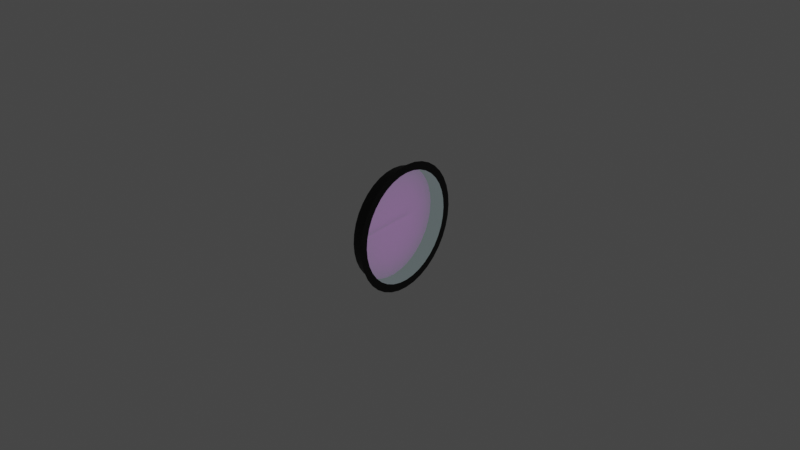 # Source: cabin-vsi.blend  (saved by Blender 2.83.18; exported with 4.5.12 LTS)
import bpy
from mathutils import Matrix  # noqa: F401  (used for matrix-valued properties, if any)

bpy.ops.wm.read_factory_settings(use_empty=True)
scene = bpy.context.scene
scene.name = 'Scene'

# ---- images (referenced by path relative to the original .blend; pixels are not part of the script)
import os
ASSET_DIR = os.environ.get("B2B_ASSET_DIR", "")  # directory of the original .blend (textures are referenced by path, not embedded)
HERE = os.path.dirname(os.path.abspath(__file__))  # packed textures are extracted next to this script under _unpacked/

def load_image(name, relpath, width, height, colorspace="sRGB"):
    """Load a texture the original file referenced (path relative to the .blend, or extracted next to this script)."""
    p = next((c for c in (os.path.join(HERE, relpath), os.path.join(ASSET_DIR, relpath)) if relpath and os.path.exists(c)), "")
    if p:
        img = bpy.data.images.load(p, check_existing=True)
        img.name = name
    else:  # same state as the original file: an image datablock whose file is absent (Cycles renders it pink)
        img = bpy.data.images.new(name, width, height)
        img.source = "FILE"
        img.filepath = "//" + (relpath or name)
    img.colorspace_settings.name = colorspace
    return img
img_cabin_vsi_png = load_image('cabin-vsi.png', 'cabin-vsi.png', 1024, 1024, 'sRGB')

# ---- materials (node trees are filled in below, after node groups)
mat_casematerial = bpy.data.materials.new('CaseMaterial')
mat_casematerial.alpha_threshold = 0.0
mat_casematerial.use_transparent_shadow = False
mat_casematerial.line_color = (0.0, 0.0, 0.0, 1.0)
mat_glassmaterial = bpy.data.materials.new('GlassMaterial')
mat_glassmaterial.surface_render_method = 'BLENDED'
mat_glassmaterial.blend_method = 'BLEND'
mat_glassmaterial.alpha_threshold = 0.0
mat_glassmaterial.line_color = (0.0, 0.0, 0.0, 1.0)
mat_facematerial = bpy.data.materials.new('FaceMaterial')
mat_facematerial.alpha_threshold = 0.0
mat_facematerial.use_transparent_shadow = False
mat_facematerial.line_color = (0.0, 0.0, 0.0, 1.0)

# ---- node groups
ng_auto_smooth = bpy.data.node_groups.new('Auto Smooth', 'GeometryNodeTree')
_s = ng_auto_smooth.interface.new_socket(name='Geometry', in_out='OUTPUT', socket_type='NodeSocketGeometry')
_s = ng_auto_smooth.interface.new_socket(name='Geometry', in_out='INPUT', socket_type='NodeSocketGeometry')
_s = ng_auto_smooth.interface.new_socket(name='Angle', in_out='INPUT', socket_type='NodeSocketFloat')
_s.subtype = 'ANGLE'
_s.min_value = 0.0
_s.max_value = 3.142
ng_auto_smooth.is_modifier = True
_N = ng_auto_smooth.nodes; _L = ng_auto_smooth.links
n0 = _N.new('NodeGroupOutput'); n0.name = 'Group Output'; n0.location = (480, -100)
n1 = _N.new('NodeGroupInput'); n1.name = 'Group Input'; n1.location = (-420, -300)
n2 = _N.new('NodeGroupInput'); n2.name = 'Group Input.001'; n2.location = (-60, -100)
n3 = _N.new('GeometryNodeSetShadeSmooth'); n3.name = 'Set Shade Smooth'; n3.location = (120, -100)
n3.domain = 'EDGE'
n4 = _N.new('GeometryNodeSetShadeSmooth'); n4.name = 'Set Shade Smooth.001'; n4.location = (300, -100)
n5 = _N.new('GeometryNodeInputMeshEdgeAngle'); n5.name = 'Edge Angle'; n5.location = (-420, -220)
n6 = _N.new('GeometryNodeInputEdgeSmooth'); n6.name = 'Is Edge Smooth'; n6.location = (-60, -160)
n7 = _N.new('GeometryNodeInputShadeSmooth'); n7.name = 'Is Face Smooth'; n7.location = (-240, -340)
n8 = _N.new('FunctionNodeBooleanMath'); n8.name = 'Boolean Math'; n8.location = (-60, -220)
n9 = _N.new('FunctionNodeCompare'); n9.name = 'Compare'; n9.location = (-240, -180)
n9.operation = 'LESS_EQUAL'
_L.new(n5.outputs[0], n9.inputs[0])
_L.new(n4.outputs[0], n0.inputs[0])
_L.new(n1.outputs[1], n9.inputs[1])
_L.new(n9.outputs[0], n8.inputs[0])
_L.new(n7.outputs[0], n8.inputs[1])
_L.new(n2.outputs[0], n3.inputs[0])
_L.new(n6.outputs[0], n3.inputs[1])
_L.new(n3.outputs[0], n4.inputs[0])
_L.new(n8.outputs[0], n3.inputs[2])
n0.is_active_output = True

# ---- material node trees
mat_casematerial.use_nodes = True; mat_casematerial.node_tree.nodes.clear()
_N = mat_casematerial.node_tree.nodes; _L = mat_casematerial.node_tree.links
n0 = _N.new('ShaderNodeOutputMaterial'); n0.name = 'Material Output'; n0.location = (300, 300)
n1 = _N.new('ShaderNodeBsdfPrincipled'); n1.name = 'Principled BSDF'; n1.location = (10, 300)
n1.distribution = 'GGX'
n1.subsurface_method = 'BURLEY'
n1.inputs[0].default_value = (0.0, 0.0, 0.0, 1.0)
n1.inputs[3].default_value = 1.45
n1.inputs[27].default_value = (0.0, 0.0, 0.0, 1.0)
n1.inputs[28].default_value = 1.0
_L.new(n1.outputs[0], n0.inputs[0])
n0.is_active_output = True
mat_glassmaterial.use_nodes = True; mat_glassmaterial.node_tree.nodes.clear()
_N = mat_glassmaterial.node_tree.nodes; _L = mat_glassmaterial.node_tree.links
n0 = _N.new('ShaderNodeOutputMaterial'); n0.name = 'Material Output'; n0.location = (300, 300)
n1 = _N.new('ShaderNodeBsdfPrincipled'); n1.name = 'Principled BSDF'; n1.location = (10, 300)
n1.distribution = 'GGX'
n1.subsurface_method = 'BURLEY'
n1.inputs[0].default_value = (0.7874, 1.0, 1.0, 1.0)
n1.inputs[3].default_value = 1.45
n1.inputs[4].default_value = 0.1
n1.inputs[27].default_value = (0.7874, 1.0, 1.0, 1.0)
n1.inputs[28].default_value = 1.0
_L.new(n1.outputs[0], n0.inputs[0])
n0.is_active_output = True
mat_facematerial.use_nodes = True; mat_facematerial.node_tree.nodes.clear()
_N = mat_facematerial.node_tree.nodes; _L = mat_facematerial.node_tree.links
n0 = _N.new('ShaderNodeOutputMaterial'); n0.name = 'Material Output'; n0.location = (300, 300)
n1 = _N.new('ShaderNodeBsdfPrincipled'); n1.name = 'Principled BSDF'; n1.location = (10, 300)
n1.distribution = 'GGX'
n1.subsurface_method = 'BURLEY'
n1.inputs[3].default_value = 1.45
n1.inputs[27].default_value = (0.0, 0.0, 0.0, 1.0)
n1.inputs[28].default_value = 1.0
n2 = _N.new('ShaderNodeTexImage'); n2.name = 'Image Texture'; n2.location = (-280, 280)
n2.image = img_cabin_vsi_png
_L.new(n1.outputs[0], n0.inputs[0])
_L.new(n2.outputs[0], n1.inputs[0])
n0.is_active_output = True

# ---- world
world_world = bpy.data.worlds.new('World'); scene.world = world_world
world_world.use_nodes = True; world_world.node_tree.nodes.clear()
_N = world_world.node_tree.nodes; _L = world_world.node_tree.links
n0 = _N.new('ShaderNodeOutputWorld'); n0.name = 'World Output'; n0.location = (300, 300)
n1 = _N.new('ShaderNodeBackground'); n1.name = 'Background'; n1.location = (10, 300)
n1.inputs[0].default_value = (0.05088, 0.05088, 0.05088, 1.0)
_L.new(n1.outputs[0], n0.inputs[0])
n0.is_active_output = True
world_world.color = (0.05088, 0.05088, 0.05088)
world_world.use_sun_shadow = False
world_world.sun_shadow_jitter_overblur = 0.0

# ---- meshes
me_circle = bpy.data.meshes.new('Circle')
me_circle.from_pydata([(0.0, 0.02, 0.0), (1.518e-10, 0.0197, 0.003473), (2.99e-10, 0.01879, 0.00684), (4.371e-10, 0.01732, 0.01), (5.619e-10, 0.01532, 0.01286), (6.697e-10, 0.01286, 0.01532), (7.571e-10, 0.01, 0.01732), (8.215e-10, 0.00684, 0.01879), (8.609e-10, 0.003473, 0.0197), (8.742e-10, 1.51e-09, 0.02), (8.609e-10, -0.003473, 0.0197), (8.215e-10, -0.00684, 0.01879), (7.571e-10, -0.01, 0.01732), (6.697e-10, -0.01286, 0.01532), (5.619e-10, -0.01532, 0.01286), (4.371e-10, -0.01732, 0.01), (2.99e-10, -0.01879, 0.00684), (1.518e-10, -0.0197, 0.003473), (3.404e-16, -0.02, 7.788e-09), (-1.518e-10, -0.0197, -0.003473), (-2.99e-10, -0.01879, -0.00684), (-4.371e-10, -0.01732, -0.01), (-5.619e-10, -0.01532, -0.01286), (-6.697e-10, -0.01286, -0.01532), (-7.571e-10, -0.01, -0.01732), (-8.215e-10, -0.00684, -0.01879), (-8.609e-10, -0.003473, -0.0197), (-8.742e-10, -9.298e-09, -0.02), (-8.609e-10, 0.003473, -0.0197), (-8.215e-10, 0.00684, -0.01879), (-7.571e-10, 0.01, -0.01732), (-6.697e-10, 0.01286, -0.01532), (-5.619e-10, 0.01532, -0.01286), (-4.371e-10, 0.01732, -0.01), (-2.99e-10, 0.01879, -0.00684), (-1.518e-10, 0.0197, -0.003473), (1.328e-10, 0.01722, 0.003037), (9.509e-18, 0.01749, 2.252e-10), (2.615e-10, 0.01644, 0.005982), (3.823e-10, 0.01515, 0.008745), (4.914e-10, 0.0134, 0.01124), (5.857e-10, 0.01124, 0.0134), (6.621e-10, 0.008745, 0.01515), (7.184e-10, 0.005982, 0.01644), (7.529e-10, 0.003037, 0.01722), (7.645e-10, 8.343e-10, 0.01749), (7.529e-10, -0.003037, 0.01722), (7.184e-10, -0.005982, 0.01644), (6.621e-10, -0.008745, 0.01515), (5.857e-10, -0.01124, 0.0134), (4.914e-10, -0.0134, 0.01124), (3.823e-10, -0.01515, 0.008745), (2.615e-10, -0.01644, 0.005982), (1.328e-10, -0.01722, 0.003037), (2.823e-16, -0.01749, 6.437e-09), (-1.328e-10, -0.01722, -0.003037), (-2.615e-10, -0.01644, -0.005982), (-3.823e-10, -0.01515, -0.008745), (-4.914e-10, -0.0134, -0.01124), (-5.857e-10, -0.01124, -0.0134), (-6.621e-10, -0.008745, -0.01515), (-7.184e-10, -0.005982, -0.01644), (-7.529e-10, -0.003037, -0.01722), (-7.645e-10, -7.937e-09, -0.01749), (-7.529e-10, 0.003037, -0.01722), (-7.184e-10, 0.005982, -0.01644), (-6.621e-10, 0.008745, -0.01515), (-5.857e-10, 0.01124, -0.0134), (-4.914e-10, 0.0134, -0.01124), (-3.823e-10, 0.01515, -0.008745), (-2.615e-10, 0.01644, -0.005982), (-1.328e-10, 0.01722, -0.003037), (-0.005, 0.01722, 0.003037), (-0.005, 0.01749, 4.438e-10), (-0.005, 0.01644, 0.005982), (-0.005, 0.01515, 0.008745), (-0.005, 0.0134, 0.01124), (-0.005, 0.01124, 0.0134), (-0.005, 0.008745, 0.01515), (-0.005, 0.005982, 0.01644), (-0.005, 0.003037, 0.01722), (-0.005, 8.343e-10, 0.01749), (-0.005, -0.003037, 0.01722), (-0.005, -0.005982, 0.01644), (-0.005, -0.008745, 0.01515), (-0.005, -0.01124, 0.0134), (-0.005, -0.0134, 0.01124), (-0.005, -0.01515, 0.008745), (-0.005, -0.01644, 0.005982), (-0.005, -0.01722, 0.003037), (-0.005, -0.01749, 6.655e-09), (-0.005, -0.01722, -0.003037), (-0.005, -0.01644, -0.005982), (-0.005, -0.01515, -0.008745), (-0.005, -0.0134, -0.01124), (-0.005, -0.01124, -0.0134), (-0.005, -0.008745, -0.01515), (-0.005, -0.005982, -0.01644), (-0.005, -0.003037, -0.01722), (-0.005, -7.937e-09, -0.01749), (-0.005, 0.003037, -0.01722), (-0.005, 0.005982, -0.01644), (-0.005, 0.008745, -0.01515), (-0.005, 0.01124, -0.0134), (-0.005, 0.0134, -0.01124), (-0.005, 0.01515, -0.008745), (-0.005, 0.01644, -0.005982), (-0.005, 0.01722, -0.003037)], [], [(49, 50, 86, 85), (36, 37, 0, 1), (38, 36, 1, 2), (39, 38, 2, 3), (40, 39, 3, 4), (41, 40, 4, 5), (42, 41, 5, 6), (43, 42, 6, 7), (44, 43, 7, 8), (45, 44, 8, 9), (46, 45, 9, 10), (47, 46, 10, 11), (48, 47, 11, 12), (49, 48, 12, 13), (50, 49, 13, 14), (51, 50, 14, 15), (52, 51, 15, 16), (53, 52, 16, 17), (54, 53, 17, 18), (55, 54, 18, 19), (56, 55, 19, 20), (57, 56, 20, 21), (58, 57, 21, 22), (59, 58, 22, 23), (60, 59, 23, 24), (61, 60, 24, 25), (62, 61, 25, 26), (63, 62, 26, 27), (64, 63, 27, 28), (65, 64, 28, 29), (66, 65, 29, 30), (67, 66, 30, 31), (68, 67, 31, 32), (69, 68, 32, 33), (70, 69, 33, 34), (71, 70, 34, 35), (37, 71, 35, 0), (37, 36, 72, 73), (63, 64, 100, 99), (50, 51, 87, 86), (36, 38, 74, 72), (64, 65, 101, 100), (51, 52, 88, 87), (38, 39, 75, 74), (65, 66, 102, 101), (52, 53, 89, 88), (39, 40, 76, 75), (66, 67, 103, 102), (53, 54, 90, 89), (40, 41, 77, 76), (67, 68, 104, 103), (54, 55, 91, 90), (41, 42, 78, 77), (68, 69, 105, 104), (55, 56, 92, 91), (42, 43, 79, 78), (69, 70, 106, 105), (56, 57, 93, 92), (43, 44, 80, 79), (70, 71, 107, 106), (57, 58, 94, 93), (44, 45, 81, 80), (71, 37, 73, 107), (58, 59, 95, 94), (45, 46, 82, 81), (59, 60, 96, 95), (46, 47, 83, 82), (60, 61, 97, 96), (47, 48, 84, 83), (61, 62, 98, 97), (48, 49, 85, 84), (62, 63, 99, 98)])
me_circle.polygons.foreach_set('use_smooth', [True] * 72)
_uv = me_circle.uv_layers.new(name='UVMap')
_uv.uv.foreach_set('vector', [0.165, 0.2189, 0.2189, 0.165, 0.2189, 0.165, 0.165, 0.2189, 0.4241, 0.9306, 0.5, 0.9373, 0.5, 1.0, 0.4132, 0.9924, 0.3504, 0.9109, 0.4241, 0.9306, 0.4132, 0.9924, 0.329, 0.9698, 0.2814, 0.8787, 0.3504, 0.9109, 0.329, 0.9698, 0.25, 0.933, 0.2189, 0.835, 0.2814, 0.8787, 0.25, 0.933, 0.1786, 0.883, 0.165, 0.7811, 0.2189, 0.835, 0.1786, 0.883, 0.117, 0.8214, 0.1213, 0.7186, 0.165, 0.7811, 0.117, 0.8214, 0.06699, 0.75, 0.08911, 0.6496, 0.1213, 0.7186, 0.06699, 0.75, 0.03015, 0.671, 0.06938, 0.5759, 0.08911, 0.6496, 0.03015, 0.671, 0.007596, 0.5868, 0.06274, 0.5, 0.06938, 0.5759, 0.007596, 0.5868, 0.0, 0.5, 0.06938, 0.4241, 0.06274, 0.5, 0.0, 0.5, 0.007596, 0.4132, 0.08911, 0.3504, 0.06938, 0.4241, 0.007596, 0.4132, 0.03015, 0.329, 0.1213, 0.2814, 0.08911, 0.3504, 0.03015, 0.329, 0.06699, 0.25, 0.165, 0.2189, 0.1213, 0.2814, 0.06699, 0.25, 0.117, 0.1786, 0.2189, 0.165, 0.165, 0.2189, 0.117, 0.1786, 0.1786, 0.117, 0.2814, 0.1213, 0.2189, 0.165, 0.1786, 0.117, 0.25, 0.06699, 0.3504, 0.08911, 0.2814, 0.1213, 0.25, 0.06699, 0.329, 0.03015, 0.4241, 0.06938, 0.3504, 0.08911, 0.329, 0.03015, 0.4132, 0.007596, 0.5, 0.06274, 0.4241, 0.06938, 0.4132, 0.007596, 0.5, 0.0, 0.5759, 0.06938, 0.5, 0.06274, 0.5, 0.0, 0.5868, 0.007596, 0.6496, 0.08911, 0.5759, 0.06938, 0.5868, 0.007596, 0.671, 0.03015, 0.7186, 0.1213, 0.6496, 0.08911, 0.671, 0.03015, 0.75, 0.06699, 0.7811, 0.165, 0.7186, 0.1213, 0.75, 0.06699, 0.8214, 0.117, 0.835, 0.2189, 0.7811, 0.165, 0.8214, 0.117, 0.883, 0.1786, 0.8787, 0.2814, 0.835, 0.2189, 0.883, 0.1786, 0.933, 0.25, 0.9109, 0.3504, 0.8787, 0.2814, 0.933, 0.25, 0.9698, 0.329, 0.9306, 0.4241, 0.9109, 0.3504, 0.9698, 0.329, 0.9924, 0.4132, 0.9373, 0.5, 0.9306, 0.4241, 0.9924, 0.4132, 1.0, 0.5, 0.9306, 0.5759, 0.9373, 0.5, 1.0, 0.5, 0.9924, 0.5868, 0.9109, 0.6496, 0.9306, 0.5759, 0.9924, 0.5868, 0.9698, 0.671, 0.8787, 0.7186, 0.9109, 0.6496, 0.9698, 0.671, 0.933, 0.75, 0.835, 0.7811, 0.8787, 0.7186, 0.933, 0.75, 0.883, 0.8214, 0.7811, 0.835, 0.835, 0.7811, 0.883, 0.8214, 0.8214, 0.883, 0.7186, 0.8787, 0.7811, 0.835, 0.8214, 0.883, 0.75, 0.933, 0.6496, 0.9109, 0.7186, 0.8787, 0.75, 0.933, 0.671, 0.9698, 0.5759, 0.9306, 0.6496, 0.9109, 0.671, 0.9698, 0.5868, 0.9924, 0.5, 0.9373, 0.5759, 0.9306, 0.5868, 0.9924, 0.5, 1.0, 0.5, 0.9373, 0.4241, 0.9306, 0.4241, 0.9306, 0.5, 0.9373, 0.9373, 0.5, 0.9306, 0.5759, 0.9306, 0.5759, 0.9373, 0.5, 0.2189, 0.165, 0.2814, 0.1213, 0.2814, 0.1213, 0.2189, 0.165, 0.4241, 0.9306, 0.3504, 0.9109, 0.3504, 0.9109, 0.4241, 0.9306, 0.9306, 0.5759, 0.9109, 0.6496, 0.9109, 0.6496, 0.9306, 0.5759, 0.2814, 0.1213, 0.3504, 0.08911, 0.3504, 0.08911, 0.2814, 0.1213, 0.3504, 0.9109, 0.2814, 0.8787, 0.2814, 0.8787, 0.3504, 0.9109, 0.9109, 0.6496, 0.8787, 0.7186, 0.8787, 0.7186, 0.9109, 0.6496, 0.3504, 0.08911, 0.4241, 0.06938, 0.4241, 0.06938, 0.3504, 0.08911, 0.2814, 0.8787, 0.2189, 0.835, 0.2189, 0.835, 0.2814, 0.8787, 0.8787, 0.7186, 0.835, 0.7811, 0.835, 0.7811, 0.8787, 0.7186, 0.4241, 0.06938, 0.5, 0.06274, 0.5, 0.06274, 0.4241, 0.06938, 0.2189, 0.835, 0.165, 0.7811, 0.165, 0.7811, 0.2189, 0.835, 0.835, 0.7811, 0.7811, 0.835, 0.7811, 0.835, 0.835, 0.7811, 0.5, 0.06274, 0.5759, 0.06938, 0.5759, 0.06938, 0.5, 0.06274, 0.165, 0.7811, 0.1213, 0.7186, 0.1213, 0.7186, 0.165, 0.7811, 0.7811, 0.835, 0.7186, 0.8787, 0.7186, 0.8787, 0.7811, 0.835, 0.5759, 0.06938, 0.6496, 0.08911, 0.6496, 0.08911, 0.5759, 0.06938, 0.1213, 0.7186, 0.08911, 0.6496, 0.08911, 0.6496, 0.1213, 0.7186, 0.7186, 0.8787, 0.6496, 0.9109, 0.6496, 0.9109, 0.7186, 0.8787, 0.6496, 0.08911, 0.7186, 0.1213, 0.7186, 0.1213, 0.6496, 0.08911, 0.08911, 0.6496, 0.06938, 0.5759, 0.06938, 0.5759, 0.08911, 0.6496, 0.6496, 0.9109, 0.5759, 0.9306, 0.5759, 0.9306, 0.6496, 0.9109, 0.7186, 0.1213, 0.7811, 0.165, 0.7811, 0.165, 0.7186, 0.1213, 0.06938, 0.5759, 0.06274, 0.5, 0.06274, 0.5, 0.06938, 0.5759, 0.5759, 0.9306, 0.5, 0.9373, 0.5, 0.9373, 0.5759, 0.9306, 0.7811, 0.165, 0.835, 0.2189, 0.835, 0.2189, 0.7811, 0.165, 0.06274, 0.5, 0.06938, 0.4241, 0.06938, 0.4241, 0.06274, 0.5, 0.835, 0.2189, 0.8787, 0.2814, 0.8787, 0.2814, 0.835, 0.2189, 0.06938, 0.4241, 0.08911, 0.3504, 0.08911, 0.3504, 0.06938, 0.4241, 0.8787, 0.2814, 0.9109, 0.3504, 0.9109, 0.3504, 0.8787, 0.2814, 0.08911, 0.3504, 0.1213, 0.2814, 0.1213, 0.2814, 0.08911, 0.3504, 0.9109, 0.3504, 0.9306, 0.4241, 0.9306, 0.4241, 0.9109, 0.3504, 0.1213, 0.2814, 0.165, 0.2189, 0.165, 0.2189, 0.1213, 0.2814, 0.9306, 0.4241, 0.9373, 0.5, 0.9373, 0.5, 0.9306, 0.4241])
me_circle.materials.append(mat_casematerial)
me_circle.use_remesh_fix_poles = True
me_circle.use_remesh_preserve_attributes = False
me_circle.use_mirror_vertex_groups = False
me_circle.update()
me_circle_001 = bpy.data.meshes.new('Circle.001')
me_circle_001.from_pydata([(1.328e-10, 0.01722, 0.003037), (9.509e-18, 0.01749, 2.252e-10), (2.615e-10, 0.01644, 0.005982), (3.823e-10, 0.01515, 0.008745), (4.914e-10, 0.0134, 0.01124), (5.857e-10, 0.01124, 0.0134), (6.621e-10, 0.008745, 0.01515), (7.184e-10, 0.005982, 0.01644), (7.529e-10, 0.003037, 0.01722), (7.645e-10, 8.343e-10, 0.01749), (7.529e-10, -0.003037, 0.01722), (7.184e-10, -0.005982, 0.01644), (6.621e-10, -0.008745, 0.01515), (5.857e-10, -0.01124, 0.0134), (4.914e-10, -0.0134, 0.01124), (3.823e-10, -0.01515, 0.008745), (2.615e-10, -0.01644, 0.005982), (1.328e-10, -0.01722, 0.003037), (2.823e-16, -0.01749, 6.437e-09), (-1.328e-10, -0.01722, -0.003037), (-2.615e-10, -0.01644, -0.005982), (-3.823e-10, -0.01515, -0.008745), (-4.914e-10, -0.0134, -0.01124), (-5.857e-10, -0.01124, -0.0134), (-6.621e-10, -0.008745, -0.01515), (-7.184e-10, -0.005982, -0.01644), (-7.529e-10, -0.003037, -0.01722), (-7.645e-10, -7.937e-09, -0.01749), (-7.529e-10, 0.003037, -0.01722), (-7.184e-10, 0.005982, -0.01644), (-6.621e-10, 0.008745, -0.01515), (-5.857e-10, 0.01124, -0.0134), (-4.914e-10, 0.0134, -0.01124), (-3.823e-10, 0.01515, -0.008745), (-2.615e-10, 0.01644, -0.005982), (-1.328e-10, 0.01722, -0.003037)], [], [(1, 0, 2, 3, 4, 5, 6, 7, 8, 9, 10, 11, 12, 13, 14, 15, 16, 17, 18, 19, 20, 21, 22, 23, 24, 25, 26, 27, 28, 29, 30, 31, 32, 33, 34, 35)])
_uv = me_circle_001.uv_layers.new(name='UVMap')
_uv.uv.foreach_set('vector', [0.5, 0.9373, 0.4241, 0.9306, 0.3504, 0.9109, 0.2814, 0.8787, 0.2189, 0.835, 0.165, 0.7811, 0.1213, 0.7186, 0.08911, 0.6496, 0.06938, 0.5759, 0.06274, 0.5, 0.06938, 0.4241, 0.08911, 0.3504, 0.1213, 0.2814, 0.165, 0.2189, 0.2189, 0.165, 0.2814, 0.1213, 0.3504, 0.08911, 0.4241, 0.06938, 0.5, 0.06274, 0.5759, 0.06938, 0.6496, 0.08911, 0.7186, 0.1213, 0.7811, 0.165, 0.835, 0.2189, 0.8787, 0.2814, 0.9109, 0.3504, 0.9306, 0.4241, 0.9373, 0.5, 0.9306, 0.5759, 0.9109, 0.6496, 0.8787, 0.7186, 0.835, 0.7811, 0.7811, 0.835, 0.7186, 0.8787, 0.6496, 0.9109, 0.5759, 0.9306])
me_circle_001.materials.append(mat_glassmaterial)
me_circle_001.use_remesh_fix_poles = True
me_circle_001.use_remesh_preserve_attributes = False
me_circle_001.use_mirror_vertex_groups = False
me_circle_001.update()
me_circle_002 = bpy.data.meshes.new('Circle.002')
me_circle_002.from_pydata([(-9.313e-10, 0.01722, 0.003037), (-9.313e-10, 0.01749, 4.503e-10), (-4.657e-10, 0.01644, 0.005982), (-4.657e-10, 0.01515, 0.008745), (-4.657e-10, 0.0134, 0.01124), (-4.657e-10, 0.01124, 0.0134), (-4.657e-10, 0.008745, 0.01515), (0.0, 0.005982, 0.01644), (0.0, 0.003037, 0.01722), (0.0, 3.473e-09, 0.01749), (0.0, -0.003037, 0.01722), (0.0, -0.005982, 0.01644), (-4.657e-10, -0.008745, 0.01515), (-4.657e-10, -0.01124, 0.0134), (-4.657e-10, -0.0134, 0.01124), (-4.657e-10, -0.01515, 0.008745), (-4.657e-10, -0.01644, 0.005982), (-9.313e-10, -0.01722, 0.003037), (-9.313e-10, -0.01749, 6.662e-09), (-9.313e-10, -0.01722, -0.003037), (-1.397e-09, -0.01644, -0.005982), (-1.397e-09, -0.01515, -0.008745), (-1.397e-09, -0.0134, -0.01124), (-1.397e-09, -0.01124, -0.0134), (-1.397e-09, -0.008745, -0.01515), (-1.863e-09, -0.005982, -0.01644), (-1.863e-09, -0.003037, -0.01722), (-1.863e-09, -5.299e-09, -0.01749), (-1.863e-09, 0.003037, -0.01722), (-1.863e-09, 0.005982, -0.01644), (-1.397e-09, 0.008745, -0.01515), (-1.397e-09, 0.01124, -0.0134), (-1.397e-09, 0.0134, -0.01124), (-1.397e-09, 0.01515, -0.008745), (-1.397e-09, 0.01644, -0.005982), (-9.313e-10, 0.01722, -0.003037)], [], [(1, 0, 2, 3, 4, 5, 6, 7, 8, 9, 10, 11, 12, 13, 14, 15, 16, 17, 18, 19, 20, 21, 22, 23, 24, 25, 26, 27, 28, 29, 30, 31, 32, 33, 34, 35)])
_uv = me_circle_002.uv_layers.new(name='UVMap')
_uv.uv.foreach_set('vector', [1.0, 0.5, 0.9924, 0.5868, 0.9698, 0.671, 0.933, 0.75, 0.883, 0.8214, 0.8214, 0.883, 0.75, 0.933, 0.671, 0.9698, 0.5868, 0.9924, 0.5, 1.0, 0.4132, 0.9924, 0.329, 0.9698, 0.25, 0.933, 0.1786, 0.883, 0.117, 0.8214, 0.06699, 0.75, 0.03015, 0.671, 0.007596, 0.5868, 0.0, 0.5, 0.007596, 0.4132, 0.03015, 0.329, 0.06699, 0.25, 0.117, 0.1786, 0.1786, 0.117, 0.25, 0.06699, 0.329, 0.03015, 0.4132, 0.007596, 0.5, 0.0, 0.5868, 0.007596, 0.671, 0.03015, 0.75, 0.06699, 0.8214, 0.117, 0.883, 0.1786, 0.933, 0.25, 0.9698, 0.329, 0.9924, 0.4132])
me_circle_002.materials.append(mat_facematerial)
me_circle_002.use_remesh_fix_poles = True
me_circle_002.use_remesh_preserve_attributes = False
me_circle_002.use_mirror_vertex_groups = False
me_circle_002.update()
me_plane = bpy.data.meshes.new('Plane')
me_plane.from_pydata([(0.0, -0.015, 0.0), (6.557e-10, 0.0075, 0.00075), (-6.557e-10, 0.0075, -0.00075), (-6.557e-10, -0.01275, -0.00075), (6.557e-10, -0.01275, 0.00075)], [], [(4, 3, 0), (1, 2, 3, 4)])
_uv = me_plane.uv_layers.new(name='UVMap')
_uv.uv.foreach_set('vector', [0.03216, 0.02144, 0.03216, 0.0, 0.0, 0.01072, 0.3216, 0.02144, 0.3216, 0.0, 0.03216, 0.0, 0.03216, 0.02144])
me_plane.materials.append(mat_facematerial)
me_plane.use_remesh_fix_poles = True
me_plane.use_remesh_preserve_attributes = False
me_plane.use_mirror_vertex_groups = False
me_plane.update()

# ---- objects
ob_case = bpy.data.objects.new('Case', me_circle)
ob_glass = bpy.data.objects.new('Glass', me_circle_001)
ob_face = bpy.data.objects.new('Face', me_circle_002)
ob_cabinvsneedle = bpy.data.objects.new('CabinVSNeedle', me_plane)

# ---- transforms, parenting, visibility, modifiers, constraints
ob_case.location = (0.0, 0.0, 0.0)
ob_case.lineart.crease_threshold = 0.0
_m = ob_case.modifiers.new('Auto Smooth', 'NODES')
_m.node_group = ng_auto_smooth
_gi = [s.identifier for s in ng_auto_smooth.interface.items_tree if s.item_type == 'SOCKET' and s.in_out == 'INPUT']
_m[_gi[1]] = 0.5236  # Angle
ob_glass.location = (0.0, 0.0, 0.0)
ob_glass.lineart.crease_threshold = 0.0
ob_face.location = (-0.005, -2.639e-09, -6.468e-12)
ob_face.lineart.crease_threshold = 0.0
ob_cabinvsneedle.location = (-0.004, 0.0, 0.0)
ob_cabinvsneedle.lineart.crease_threshold = 0.0

# ---- collection membership
scene.collection.objects.link(ob_case)
scene.collection.objects.link(ob_glass)
scene.collection.objects.link(ob_face)
scene.collection.objects.link(ob_cabinvsneedle)

# ---- scene / render settings (as saved in the file)
scene.frame_start = 1; scene.frame_end = 250; scene.frame_set(1)
scene.render.engine = 'BLENDER_EEVEE_NEXT'
scene.cycles.use_denoising = False
scene.cycles.samples = 128
scene.cycles.sampling_pattern = 'TABULATED_SOBOL'
scene.cycles.use_adaptive_sampling = False
scene.cycles.use_light_tree = False
scene.view_settings.view_transform = 'Filmic'
bpy.context.view_layer.update()

# ---- added for rendering (the .blend has no active camera): camera
cam_auto = bpy.data.cameras.new('AutoCamera')
cam_auto.lens = 50.0
cam_auto.sensor_width = 36.0
cam_auto.clip_end = 1000.0
ob_auto_camera = bpy.data.objects.new('AutoCamera', cam_auto)
scene.collection.objects.link(ob_auto_camera)
ob_auto_camera.location = (0.182545, -0.222054, 0.148036)
ob_auto_camera.rotation_euler = (1.09748, -7.21219e-08, 0.694738)
scene.camera = ob_auto_camera
bpy.context.view_layer.update()
